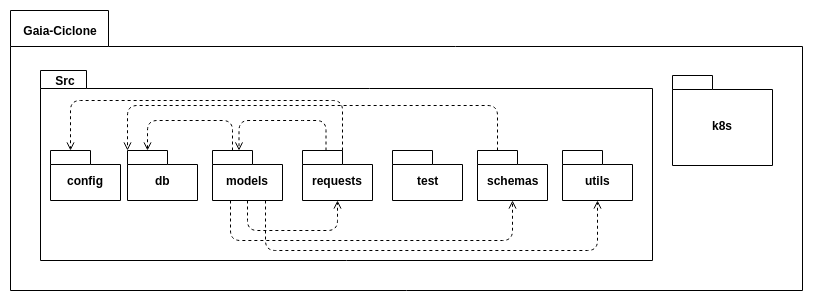

The diagram above was exported from draw.io. Its source (the exported page's mxGraphModel, read from the mxfile embedded in the PNG):
<mxGraphModel dx="840" dy="444" grid="1" gridSize="10" guides="1" tooltips="1" connect="1" arrows="1" fold="1" page="1" pageScale="1" pageWidth="827" pageHeight="1169" math="0" shadow="0">
  <root>
    <mxCell id="0" />
    <mxCell id="1" parent="0" />
    <mxCell id="rM04lHMMIai-PCdTo8Rs-1" value="" style="shape=folder;fontStyle=1;spacingTop=10;tabWidth=98;tabHeight=36;tabPosition=left;html=1;" parent="1" vertex="1">
      <mxGeometry x="20" y="70" width="792" height="280" as="geometry" />
    </mxCell>
    <mxCell id="rM04lHMMIai-PCdTo8Rs-2" value="&lt;b&gt;Gaia-Ciclone&lt;/b&gt;" style="text;html=1;strokeColor=none;fillColor=none;align=center;verticalAlign=middle;whiteSpace=wrap;rounded=0;" parent="1" vertex="1">
      <mxGeometry x="30" y="80" width="80" height="20" as="geometry" />
    </mxCell>
    <mxCell id="rM04lHMMIai-PCdTo8Rs-3" value="" style="shape=folder;fontStyle=1;spacingTop=10;tabWidth=46;tabHeight=18;tabPosition=left;html=1;" parent="1" vertex="1">
      <mxGeometry x="50" y="130" width="612" height="190" as="geometry" />
    </mxCell>
    <mxCell id="rM04lHMMIai-PCdTo8Rs-4" value="&lt;b&gt;Src&lt;/b&gt;" style="text;html=1;strokeColor=none;fillColor=none;align=center;verticalAlign=middle;whiteSpace=wrap;rounded=0;" parent="1" vertex="1">
      <mxGeometry x="50" y="130" width="50" height="20" as="geometry" />
    </mxCell>
    <mxCell id="rM04lHMMIai-PCdTo8Rs-5" value="schemas" style="shape=folder;fontStyle=1;spacingTop=10;tabWidth=40;tabHeight=14;tabPosition=left;html=1;" parent="1" vertex="1">
      <mxGeometry x="487" y="210" width="70" height="50" as="geometry" />
    </mxCell>
    <mxCell id="rM04lHMMIai-PCdTo8Rs-6" value="db" style="shape=folder;fontStyle=1;spacingTop=10;tabWidth=40;tabHeight=14;tabPosition=left;html=1;" parent="1" vertex="1">
      <mxGeometry x="137" y="210" width="70" height="50" as="geometry" />
    </mxCell>
    <mxCell id="rM04lHMMIai-PCdTo8Rs-7" value="models" style="shape=folder;fontStyle=1;spacingTop=10;tabWidth=40;tabHeight=14;tabPosition=left;html=1;" parent="1" vertex="1">
      <mxGeometry x="222" y="210" width="70" height="50" as="geometry" />
    </mxCell>
    <mxCell id="rM04lHMMIai-PCdTo8Rs-8" value="requests" style="shape=folder;fontStyle=1;spacingTop=10;tabWidth=40;tabHeight=14;tabPosition=left;html=1;" parent="1" vertex="1">
      <mxGeometry x="312" y="210" width="70" height="50" as="geometry" />
    </mxCell>
    <mxCell id="rM04lHMMIai-PCdTo8Rs-9" value="test" style="shape=folder;fontStyle=1;spacingTop=10;tabWidth=40;tabHeight=14;tabPosition=left;html=1;" parent="1" vertex="1">
      <mxGeometry x="402" y="210" width="70" height="50" as="geometry" />
    </mxCell>
    <mxCell id="rM04lHMMIai-PCdTo8Rs-13" value="" style="endArrow=open;html=1;dashed=1;exitX=0;exitY=0;exitDx=20;exitDy=0;exitPerimeter=0;entryX=0;entryY=0;entryDx=20;entryDy=0;entryPerimeter=0;endFill=0;" parent="1" source="rM04lHMMIai-PCdTo8Rs-7" target="rM04lHMMIai-PCdTo8Rs-6" edge="1">
      <mxGeometry width="50" height="50" relative="1" as="geometry">
        <mxPoint x="92" y="440" as="sourcePoint" />
        <mxPoint x="142" y="390" as="targetPoint" />
        <Array as="points">
          <mxPoint x="242" y="180" />
          <mxPoint x="157" y="180" />
        </Array>
      </mxGeometry>
    </mxCell>
    <mxCell id="rM04lHMMIai-PCdTo8Rs-14" value="" style="endArrow=open;html=1;dashed=1;exitX=0;exitY=0;exitDx=20;exitDy=0;exitPerimeter=0;entryX=0;entryY=0;entryDx=20;entryDy=0;entryPerimeter=0;endFill=0;" parent="1" edge="1">
      <mxGeometry width="50" height="50" relative="1" as="geometry">
        <mxPoint x="335.5" y="210" as="sourcePoint" />
        <mxPoint x="248.5" y="210" as="targetPoint" />
        <Array as="points">
          <mxPoint x="335.5" y="180" />
          <mxPoint x="302" y="180" />
          <mxPoint x="248.5" y="180" />
        </Array>
      </mxGeometry>
    </mxCell>
    <mxCell id="rM04lHMMIai-PCdTo8Rs-15" value="" style="endArrow=open;html=1;dashed=1;exitX=0.5;exitY=1;exitDx=0;exitDy=0;exitPerimeter=0;entryX=0.5;entryY=1;entryDx=0;entryDy=0;entryPerimeter=0;endFill=0;" parent="1" source="rM04lHMMIai-PCdTo8Rs-7" target="rM04lHMMIai-PCdTo8Rs-8" edge="1">
      <mxGeometry width="50" height="50" relative="1" as="geometry">
        <mxPoint x="282" y="440" as="sourcePoint" />
        <mxPoint x="332" y="390" as="targetPoint" />
        <Array as="points">
          <mxPoint x="257" y="290" />
          <mxPoint x="347" y="290" />
        </Array>
      </mxGeometry>
    </mxCell>
    <mxCell id="C4EqRLusavqmmwam1068-2" value="utils" style="shape=folder;fontStyle=1;spacingTop=10;tabWidth=40;tabHeight=14;tabPosition=left;html=1;" parent="1" vertex="1">
      <mxGeometry x="572" y="210" width="70" height="50" as="geometry" />
    </mxCell>
    <mxCell id="C4EqRLusavqmmwam1068-3" value="" style="endArrow=open;html=1;dashed=1;exitX=0.75;exitY=1;exitDx=0;exitDy=0;exitPerimeter=0;entryX=0.5;entryY=1;entryDx=0;entryDy=0;entryPerimeter=0;endFill=0;" parent="1" source="rM04lHMMIai-PCdTo8Rs-7" target="C4EqRLusavqmmwam1068-2" edge="1">
      <mxGeometry width="50" height="50" relative="1" as="geometry">
        <mxPoint x="322" y="260" as="sourcePoint" />
        <mxPoint x="412" y="260" as="targetPoint" />
        <Array as="points">
          <mxPoint x="275" y="310" />
          <mxPoint x="607" y="310" />
        </Array>
      </mxGeometry>
    </mxCell>
    <mxCell id="XCtRRCL8XSigm_Kb_PBP-1" value="k8s" style="shape=folder;fontStyle=1;spacingTop=10;tabWidth=40;tabHeight=14;tabPosition=left;html=1;" parent="1" vertex="1">
      <mxGeometry x="682" y="135" width="100" height="90" as="geometry" />
    </mxCell>
    <mxCell id="XCtRRCL8XSigm_Kb_PBP-2" value="" style="endArrow=open;html=1;dashed=1;exitX=0.25;exitY=1;exitDx=0;exitDy=0;exitPerimeter=0;entryX=0.5;entryY=1;entryDx=0;entryDy=0;entryPerimeter=0;endFill=0;" parent="1" source="rM04lHMMIai-PCdTo8Rs-7" target="rM04lHMMIai-PCdTo8Rs-5" edge="1">
      <mxGeometry width="50" height="50" relative="1" as="geometry">
        <mxPoint x="285" y="270" as="sourcePoint" />
        <mxPoint x="617" y="270" as="targetPoint" />
        <Array as="points">
          <mxPoint x="240" y="300" />
          <mxPoint x="522" y="300" />
        </Array>
      </mxGeometry>
    </mxCell>
    <mxCell id="XCtRRCL8XSigm_Kb_PBP-3" value="" style="endArrow=open;html=1;dashed=1;exitX=0;exitY=0;exitDx=20;exitDy=0;exitPerimeter=0;entryX=0;entryY=0;entryDx=0;entryDy=0;entryPerimeter=0;endFill=0;" parent="1" source="rM04lHMMIai-PCdTo8Rs-5" target="rM04lHMMIai-PCdTo8Rs-6" edge="1">
      <mxGeometry width="50" height="50" relative="1" as="geometry">
        <mxPoint x="222" y="195" as="sourcePoint" />
        <mxPoint x="137" y="195" as="targetPoint" />
        <Array as="points">
          <mxPoint x="507" y="165" />
          <mxPoint x="137" y="165" />
        </Array>
      </mxGeometry>
    </mxCell>
    <mxCell id="eeic7wMhcMXOFUGcktvJ-1" value="config" style="shape=folder;fontStyle=1;spacingTop=10;tabWidth=40;tabHeight=14;tabPosition=left;html=1;" vertex="1" parent="1">
      <mxGeometry x="60" y="210" width="70" height="50" as="geometry" />
    </mxCell>
    <mxCell id="eeic7wMhcMXOFUGcktvJ-2" value="" style="endArrow=open;html=1;dashed=1;exitX=0;exitY=0;exitDx=40;exitDy=0;exitPerimeter=0;entryX=0;entryY=0;entryDx=20;entryDy=0;entryPerimeter=0;endFill=0;" edge="1" parent="1" source="rM04lHMMIai-PCdTo8Rs-8" target="eeic7wMhcMXOFUGcktvJ-1">
      <mxGeometry width="50" height="50" relative="1" as="geometry">
        <mxPoint x="440" y="210" as="sourcePoint" />
        <mxPoint x="70" y="210" as="targetPoint" />
        <Array as="points">
          <mxPoint x="352" y="160" />
          <mxPoint x="80" y="160" />
        </Array>
      </mxGeometry>
    </mxCell>
  </root>
</mxGraphModel>